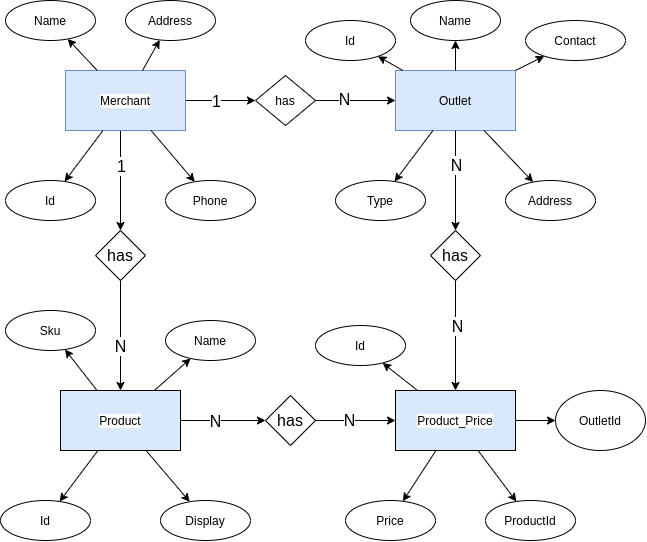

The diagram above was exported from draw.io. Its source (the exported page's mxGraphModel, read from the mxfile embedded in the PNG):
<mxGraphModel dx="1240" dy="690" grid="1" gridSize="10" guides="1" tooltips="1" connect="1" arrows="1" fold="1" page="1" pageScale="1" pageWidth="850" pageHeight="1100" math="0" shadow="0">
  <root>
    <mxCell id="0" />
    <mxCell id="1" parent="0" />
    <mxCell id="8GrIWX8riCjSGjTMoB0f-11" style="edgeStyle=orthogonalEdgeStyle;rounded=0;orthogonalLoop=1;jettySize=auto;html=1;labelBackgroundColor=default;fontColor=default;strokeColor=default;" parent="1" source="OuagtSVcwO8TY4HyP56m-1" target="8GrIWX8riCjSGjTMoB0f-10" edge="1">
      <mxGeometry relative="1" as="geometry" />
    </mxCell>
    <mxCell id="8GrIWX8riCjSGjTMoB0f-24" value="1" style="edgeLabel;html=1;align=center;verticalAlign=middle;resizable=0;points=[];fontColor=default;labelBackgroundColor=default;fontSize=16;" parent="8GrIWX8riCjSGjTMoB0f-11" vertex="1" connectable="0">
      <mxGeometry x="-0.314" relative="1" as="geometry">
        <mxPoint x="6" as="offset" />
      </mxGeometry>
    </mxCell>
    <mxCell id="8GrIWX8riCjSGjTMoB0f-51" style="edgeStyle=orthogonalEdgeStyle;rounded=0;orthogonalLoop=1;jettySize=auto;html=1;labelBackgroundColor=default;fontSize=16;fontColor=default;strokeColor=default;" parent="1" source="OuagtSVcwO8TY4HyP56m-1" target="8GrIWX8riCjSGjTMoB0f-50" edge="1">
      <mxGeometry relative="1" as="geometry">
        <Array as="points">
          <mxPoint x="135" y="250" />
          <mxPoint x="135" y="250" />
        </Array>
      </mxGeometry>
    </mxCell>
    <mxCell id="8GrIWX8riCjSGjTMoB0f-54" value="1" style="edgeLabel;html=1;align=center;verticalAlign=middle;resizable=0;points=[];fontSize=16;fontColor=default;" parent="8GrIWX8riCjSGjTMoB0f-51" vertex="1" connectable="0">
      <mxGeometry x="-0.2859" relative="1" as="geometry">
        <mxPoint as="offset" />
      </mxGeometry>
    </mxCell>
    <mxCell id="OuagtSVcwO8TY4HyP56m-1" value="Merchant" style="rounded=0;whiteSpace=wrap;html=1;fillColor=#dae8fc;strokeColor=#6c8ebf;fontColor=default;labelBackgroundColor=default;" parent="1" vertex="1">
      <mxGeometry x="80" y="160" width="120" height="60" as="geometry" />
    </mxCell>
    <mxCell id="8GrIWX8riCjSGjTMoB0f-1" value="" style="endArrow=classic;html=1;rounded=0;fontColor=default;strokeColor=default;labelBackgroundColor=default;" parent="1" source="OuagtSVcwO8TY4HyP56m-1" target="8GrIWX8riCjSGjTMoB0f-2" edge="1">
      <mxGeometry width="50" height="50" relative="1" as="geometry">
        <mxPoint x="110" y="90" as="sourcePoint" />
        <mxPoint x="100" y="80" as="targetPoint" />
      </mxGeometry>
    </mxCell>
    <mxCell id="8GrIWX8riCjSGjTMoB0f-2" value="Name" style="ellipse;whiteSpace=wrap;html=1;fontColor=default;fillColor=default;strokeColor=default;labelBackgroundColor=default;" parent="1" vertex="1">
      <mxGeometry x="20" y="90" width="90" height="40" as="geometry" />
    </mxCell>
    <mxCell id="8GrIWX8riCjSGjTMoB0f-4" value="" style="endArrow=classic;html=1;rounded=0;fontColor=default;strokeColor=default;labelBackgroundColor=default;" parent="1" source="OuagtSVcwO8TY4HyP56m-1" target="8GrIWX8riCjSGjTMoB0f-5" edge="1">
      <mxGeometry width="50" height="50" relative="1" as="geometry">
        <mxPoint x="99.61538461538464" y="360" as="sourcePoint" />
        <mxPoint x="70" y="280" as="targetPoint" />
      </mxGeometry>
    </mxCell>
    <mxCell id="8GrIWX8riCjSGjTMoB0f-5" value="Id" style="ellipse;whiteSpace=wrap;html=1;fontColor=default;fillColor=default;strokeColor=default;labelBackgroundColor=default;" parent="1" vertex="1">
      <mxGeometry x="20" y="270" width="90" height="40" as="geometry" />
    </mxCell>
    <mxCell id="8GrIWX8riCjSGjTMoB0f-6" value="" style="endArrow=classic;html=1;rounded=0;fontColor=default;strokeColor=default;labelBackgroundColor=default;" parent="1" source="OuagtSVcwO8TY4HyP56m-1" target="8GrIWX8riCjSGjTMoB0f-7" edge="1">
      <mxGeometry width="50" height="50" relative="1" as="geometry">
        <mxPoint x="199.61538461538464" y="410" as="sourcePoint" />
        <mxPoint x="170" y="330" as="targetPoint" />
      </mxGeometry>
    </mxCell>
    <mxCell id="8GrIWX8riCjSGjTMoB0f-7" value="Phone" style="ellipse;whiteSpace=wrap;html=1;fontColor=default;fillColor=default;strokeColor=default;labelBackgroundColor=default;" parent="1" vertex="1">
      <mxGeometry x="180" y="270" width="90" height="40" as="geometry" />
    </mxCell>
    <mxCell id="8GrIWX8riCjSGjTMoB0f-8" value="" style="endArrow=classic;html=1;rounded=0;fontColor=default;strokeColor=default;labelBackgroundColor=default;" parent="1" source="OuagtSVcwO8TY4HyP56m-1" target="8GrIWX8riCjSGjTMoB0f-9" edge="1">
      <mxGeometry width="50" height="50" relative="1" as="geometry">
        <mxPoint x="329.61538461538464" y="210" as="sourcePoint" />
        <mxPoint x="300" y="130" as="targetPoint" />
      </mxGeometry>
    </mxCell>
    <mxCell id="8GrIWX8riCjSGjTMoB0f-9" value="Address" style="ellipse;whiteSpace=wrap;html=1;fontColor=default;fillColor=default;strokeColor=default;labelBackgroundColor=default;" parent="1" vertex="1">
      <mxGeometry x="140" y="90" width="90" height="40" as="geometry" />
    </mxCell>
    <mxCell id="8GrIWX8riCjSGjTMoB0f-12" style="edgeStyle=orthogonalEdgeStyle;rounded=0;orthogonalLoop=1;jettySize=auto;html=1;labelBackgroundColor=default;fontColor=default;strokeColor=default;" parent="1" source="8GrIWX8riCjSGjTMoB0f-10" target="8GrIWX8riCjSGjTMoB0f-13" edge="1">
      <mxGeometry relative="1" as="geometry">
        <mxPoint x="400" y="190" as="targetPoint" />
      </mxGeometry>
    </mxCell>
    <mxCell id="8GrIWX8riCjSGjTMoB0f-26" value="N" style="edgeLabel;html=1;align=center;verticalAlign=middle;resizable=0;points=[];fontSize=16;fontColor=default;" parent="8GrIWX8riCjSGjTMoB0f-12" vertex="1" connectable="0">
      <mxGeometry x="-0.3" y="2" relative="1" as="geometry">
        <mxPoint as="offset" />
      </mxGeometry>
    </mxCell>
    <mxCell id="8GrIWX8riCjSGjTMoB0f-10" value="has" style="rhombus;whiteSpace=wrap;html=1;labelBackgroundColor=default;fontColor=default;strokeColor=default;fillColor=default;" parent="1" vertex="1">
      <mxGeometry x="270" y="165" width="60" height="50" as="geometry" />
    </mxCell>
    <mxCell id="8GrIWX8riCjSGjTMoB0f-13" value="Outlet" style="rounded=0;whiteSpace=wrap;html=1;fillColor=#dae8fc;strokeColor=#6c8ebf;fontColor=default;" parent="1" vertex="1">
      <mxGeometry x="410" y="160" width="120" height="60" as="geometry" />
    </mxCell>
    <mxCell id="8GrIWX8riCjSGjTMoB0f-14" value="" style="endArrow=classic;html=1;rounded=0;fontColor=default;strokeColor=default;labelBackgroundColor=default;" parent="1" source="8GrIWX8riCjSGjTMoB0f-13" target="8GrIWX8riCjSGjTMoB0f-15" edge="1">
      <mxGeometry width="50" height="50" relative="1" as="geometry">
        <mxPoint x="440" y="90" as="sourcePoint" />
        <mxPoint x="430" y="80" as="targetPoint" />
      </mxGeometry>
    </mxCell>
    <mxCell id="8GrIWX8riCjSGjTMoB0f-15" value="Id" style="ellipse;whiteSpace=wrap;html=1;fontColor=default;fillColor=default;strokeColor=default;labelBackgroundColor=default;" parent="1" vertex="1">
      <mxGeometry x="320" y="110" width="90" height="40" as="geometry" />
    </mxCell>
    <mxCell id="8GrIWX8riCjSGjTMoB0f-16" value="" style="endArrow=classic;html=1;rounded=0;fontColor=default;strokeColor=default;labelBackgroundColor=default;" parent="1" source="8GrIWX8riCjSGjTMoB0f-13" target="8GrIWX8riCjSGjTMoB0f-17" edge="1">
      <mxGeometry width="50" height="50" relative="1" as="geometry">
        <mxPoint x="429.61538461538464" y="360" as="sourcePoint" />
        <mxPoint x="400" y="280" as="targetPoint" />
      </mxGeometry>
    </mxCell>
    <mxCell id="8GrIWX8riCjSGjTMoB0f-17" value="Type" style="ellipse;whiteSpace=wrap;html=1;fontColor=default;fillColor=default;strokeColor=default;labelBackgroundColor=default;" parent="1" vertex="1">
      <mxGeometry x="350" y="270" width="90" height="40" as="geometry" />
    </mxCell>
    <mxCell id="8GrIWX8riCjSGjTMoB0f-18" value="" style="endArrow=classic;html=1;rounded=0;fontColor=default;strokeColor=default;labelBackgroundColor=default;" parent="1" source="8GrIWX8riCjSGjTMoB0f-13" target="8GrIWX8riCjSGjTMoB0f-19" edge="1">
      <mxGeometry width="50" height="50" relative="1" as="geometry">
        <mxPoint x="529.6153846153846" y="410" as="sourcePoint" />
        <mxPoint x="500" y="330" as="targetPoint" />
      </mxGeometry>
    </mxCell>
    <mxCell id="8GrIWX8riCjSGjTMoB0f-19" value="Address" style="ellipse;whiteSpace=wrap;html=1;fontColor=default;fillColor=default;strokeColor=default;labelBackgroundColor=default;" parent="1" vertex="1">
      <mxGeometry x="520" y="270" width="90" height="40" as="geometry" />
    </mxCell>
    <mxCell id="8GrIWX8riCjSGjTMoB0f-20" value="" style="endArrow=classic;html=1;rounded=0;fontColor=default;strokeColor=default;labelBackgroundColor=default;" parent="1" source="8GrIWX8riCjSGjTMoB0f-13" target="8GrIWX8riCjSGjTMoB0f-21" edge="1">
      <mxGeometry width="50" height="50" relative="1" as="geometry">
        <mxPoint x="659.6153846153846" y="210" as="sourcePoint" />
        <mxPoint x="630" y="130" as="targetPoint" />
      </mxGeometry>
    </mxCell>
    <mxCell id="8GrIWX8riCjSGjTMoB0f-21" value="Name" style="ellipse;whiteSpace=wrap;html=1;fontColor=default;fillColor=default;strokeColor=default;labelBackgroundColor=default;" parent="1" vertex="1">
      <mxGeometry x="425" y="90" width="90" height="40" as="geometry" />
    </mxCell>
    <mxCell id="8GrIWX8riCjSGjTMoB0f-28" value="" style="endArrow=classic;html=1;rounded=0;fontColor=default;strokeColor=default;labelBackgroundColor=default;" parent="1" source="8GrIWX8riCjSGjTMoB0f-13" target="8GrIWX8riCjSGjTMoB0f-29" edge="1">
      <mxGeometry width="50" height="50" relative="1" as="geometry">
        <mxPoint x="583.5" y="90" as="sourcePoint" />
        <mxPoint x="600" y="200" as="targetPoint" />
      </mxGeometry>
    </mxCell>
    <mxCell id="8GrIWX8riCjSGjTMoB0f-29" value="Contact" style="ellipse;whiteSpace=wrap;html=1;fontColor=default;fillColor=default;strokeColor=default;labelBackgroundColor=default;" parent="1" vertex="1">
      <mxGeometry x="540" y="110" width="100" height="40" as="geometry" />
    </mxCell>
    <mxCell id="8GrIWX8riCjSGjTMoB0f-39" style="edgeStyle=orthogonalEdgeStyle;rounded=0;orthogonalLoop=1;jettySize=auto;html=1;labelBackgroundColor=default;fontColor=default;strokeColor=default;" parent="1" source="8GrIWX8riCjSGjTMoB0f-41" target="8GrIWX8riCjSGjTMoB0f-58" edge="1">
      <mxGeometry relative="1" as="geometry">
        <mxPoint x="265" y="510" as="targetPoint" />
      </mxGeometry>
    </mxCell>
    <mxCell id="8GrIWX8riCjSGjTMoB0f-40" value="N" style="edgeLabel;html=1;align=center;verticalAlign=middle;resizable=0;points=[];fontColor=default;labelBackgroundColor=default;fontSize=16;" parent="8GrIWX8riCjSGjTMoB0f-39" vertex="1" connectable="0">
      <mxGeometry x="-0.314" relative="1" as="geometry">
        <mxPoint x="6" as="offset" />
      </mxGeometry>
    </mxCell>
    <mxCell id="8GrIWX8riCjSGjTMoB0f-41" value="Product" style="rounded=0;whiteSpace=wrap;html=1;fillColor=#dae8fc;strokeColor=default;fontColor=default;labelBackgroundColor=default;" parent="1" vertex="1">
      <mxGeometry x="75" y="480" width="120" height="60" as="geometry" />
    </mxCell>
    <mxCell id="8GrIWX8riCjSGjTMoB0f-42" value="" style="endArrow=classic;html=1;rounded=0;fontColor=default;strokeColor=default;labelBackgroundColor=default;" parent="1" source="8GrIWX8riCjSGjTMoB0f-41" target="8GrIWX8riCjSGjTMoB0f-43" edge="1">
      <mxGeometry width="50" height="50" relative="1" as="geometry">
        <mxPoint x="105" y="410" as="sourcePoint" />
        <mxPoint x="95" y="400" as="targetPoint" />
      </mxGeometry>
    </mxCell>
    <mxCell id="8GrIWX8riCjSGjTMoB0f-43" value="Sku" style="ellipse;whiteSpace=wrap;html=1;fontColor=default;fillColor=default;strokeColor=default;labelBackgroundColor=default;" parent="1" vertex="1">
      <mxGeometry x="20" y="400" width="90" height="40" as="geometry" />
    </mxCell>
    <mxCell id="8GrIWX8riCjSGjTMoB0f-44" value="" style="endArrow=classic;html=1;rounded=0;fontColor=default;strokeColor=default;labelBackgroundColor=default;" parent="1" source="8GrIWX8riCjSGjTMoB0f-41" target="8GrIWX8riCjSGjTMoB0f-45" edge="1">
      <mxGeometry width="50" height="50" relative="1" as="geometry">
        <mxPoint x="94.61538461538464" y="680" as="sourcePoint" />
        <mxPoint x="65" y="600" as="targetPoint" />
      </mxGeometry>
    </mxCell>
    <mxCell id="8GrIWX8riCjSGjTMoB0f-45" value="Id" style="ellipse;whiteSpace=wrap;html=1;fontColor=default;fillColor=default;strokeColor=default;labelBackgroundColor=default;" parent="1" vertex="1">
      <mxGeometry x="15" y="590" width="90" height="40" as="geometry" />
    </mxCell>
    <mxCell id="8GrIWX8riCjSGjTMoB0f-46" value="" style="endArrow=classic;html=1;rounded=0;fontColor=default;strokeColor=default;labelBackgroundColor=default;" parent="1" source="8GrIWX8riCjSGjTMoB0f-41" target="8GrIWX8riCjSGjTMoB0f-47" edge="1">
      <mxGeometry width="50" height="50" relative="1" as="geometry">
        <mxPoint x="194.61538461538464" y="730" as="sourcePoint" />
        <mxPoint x="165" y="650" as="targetPoint" />
      </mxGeometry>
    </mxCell>
    <mxCell id="8GrIWX8riCjSGjTMoB0f-47" value="Display" style="ellipse;whiteSpace=wrap;html=1;fontColor=default;fillColor=default;strokeColor=default;labelBackgroundColor=default;" parent="1" vertex="1">
      <mxGeometry x="175" y="590" width="90" height="40" as="geometry" />
    </mxCell>
    <mxCell id="8GrIWX8riCjSGjTMoB0f-48" value="" style="endArrow=classic;html=1;rounded=0;fontColor=default;strokeColor=default;labelBackgroundColor=default;" parent="1" source="8GrIWX8riCjSGjTMoB0f-41" target="8GrIWX8riCjSGjTMoB0f-49" edge="1">
      <mxGeometry width="50" height="50" relative="1" as="geometry">
        <mxPoint x="324.61538461538464" y="530" as="sourcePoint" />
        <mxPoint x="295" y="450" as="targetPoint" />
      </mxGeometry>
    </mxCell>
    <mxCell id="8GrIWX8riCjSGjTMoB0f-49" value="Name" style="ellipse;whiteSpace=wrap;html=1;fontColor=default;fillColor=default;strokeColor=default;labelBackgroundColor=default;" parent="1" vertex="1">
      <mxGeometry x="180" y="410" width="90" height="40" as="geometry" />
    </mxCell>
    <mxCell id="8GrIWX8riCjSGjTMoB0f-52" style="edgeStyle=orthogonalEdgeStyle;rounded=0;orthogonalLoop=1;jettySize=auto;html=1;labelBackgroundColor=default;fontSize=16;fontColor=default;strokeColor=default;" parent="1" source="8GrIWX8riCjSGjTMoB0f-50" target="8GrIWX8riCjSGjTMoB0f-41" edge="1">
      <mxGeometry relative="1" as="geometry" />
    </mxCell>
    <mxCell id="8GrIWX8riCjSGjTMoB0f-55" value="N" style="edgeLabel;html=1;align=center;verticalAlign=middle;resizable=0;points=[];fontSize=16;fontColor=default;" parent="8GrIWX8riCjSGjTMoB0f-52" vertex="1" connectable="0">
      <mxGeometry x="0.1844" y="-1" relative="1" as="geometry">
        <mxPoint as="offset" />
      </mxGeometry>
    </mxCell>
    <mxCell id="8GrIWX8riCjSGjTMoB0f-50" value="has" style="rhombus;whiteSpace=wrap;html=1;labelBackgroundColor=default;fontSize=16;fontColor=default;strokeColor=default;fillColor=default;" parent="1" vertex="1">
      <mxGeometry x="110" y="320" width="50" height="50" as="geometry" />
    </mxCell>
    <mxCell id="8GrIWX8riCjSGjTMoB0f-57" value="Product_Price" style="rounded=0;whiteSpace=wrap;html=1;fillColor=#dae8fc;strokeColor=default;fontColor=default;labelBackgroundColor=default;" parent="1" vertex="1">
      <mxGeometry x="410" y="480" width="120" height="60" as="geometry" />
    </mxCell>
    <mxCell id="8GrIWX8riCjSGjTMoB0f-59" style="edgeStyle=orthogonalEdgeStyle;rounded=0;orthogonalLoop=1;jettySize=auto;html=1;labelBackgroundColor=default;fontSize=16;fontColor=default;strokeColor=default;" parent="1" source="8GrIWX8riCjSGjTMoB0f-58" target="8GrIWX8riCjSGjTMoB0f-57" edge="1">
      <mxGeometry relative="1" as="geometry" />
    </mxCell>
    <mxCell id="8GrIWX8riCjSGjTMoB0f-61" value="N" style="edgeLabel;html=1;align=center;verticalAlign=middle;resizable=0;points=[];fontSize=16;fontColor=default;" parent="8GrIWX8riCjSGjTMoB0f-59" vertex="1" connectable="0">
      <mxGeometry x="-0.1643" y="1" relative="1" as="geometry">
        <mxPoint as="offset" />
      </mxGeometry>
    </mxCell>
    <mxCell id="8GrIWX8riCjSGjTMoB0f-58" value="has" style="rhombus;whiteSpace=wrap;html=1;labelBackgroundColor=default;fontSize=16;fontColor=default;strokeColor=default;fillColor=default;" parent="1" vertex="1">
      <mxGeometry x="280" y="485" width="50" height="50" as="geometry" />
    </mxCell>
    <mxCell id="8GrIWX8riCjSGjTMoB0f-62" value="Price" style="ellipse;whiteSpace=wrap;html=1;fontColor=default;fillColor=default;strokeColor=default;labelBackgroundColor=default;" parent="1" vertex="1">
      <mxGeometry x="360" y="590" width="90" height="40" as="geometry" />
    </mxCell>
    <mxCell id="8GrIWX8riCjSGjTMoB0f-63" value="ProductId" style="ellipse;whiteSpace=wrap;html=1;fontColor=default;fillColor=default;strokeColor=default;labelBackgroundColor=default;" parent="1" vertex="1">
      <mxGeometry x="500" y="590" width="90" height="40" as="geometry" />
    </mxCell>
    <mxCell id="8GrIWX8riCjSGjTMoB0f-64" value="OutletId" style="ellipse;whiteSpace=wrap;html=1;fontColor=default;fillColor=default;strokeColor=default;labelBackgroundColor=default;" parent="1" vertex="1">
      <mxGeometry x="570" y="480" width="90" height="60" as="geometry" />
    </mxCell>
    <mxCell id="8GrIWX8riCjSGjTMoB0f-66" value="" style="endArrow=classic;html=1;rounded=0;labelBackgroundColor=default;fontSize=16;fontColor=default;strokeColor=default;" parent="1" source="8GrIWX8riCjSGjTMoB0f-57" target="8GrIWX8riCjSGjTMoB0f-62" edge="1">
      <mxGeometry width="50" height="50" relative="1" as="geometry">
        <mxPoint x="230" y="450" as="sourcePoint" />
        <mxPoint x="280" y="400" as="targetPoint" />
      </mxGeometry>
    </mxCell>
    <mxCell id="8GrIWX8riCjSGjTMoB0f-68" value="" style="endArrow=classic;html=1;rounded=0;labelBackgroundColor=default;fontSize=16;fontColor=default;strokeColor=default;" parent="1" source="8GrIWX8riCjSGjTMoB0f-57" target="8GrIWX8riCjSGjTMoB0f-63" edge="1">
      <mxGeometry width="50" height="50" relative="1" as="geometry">
        <mxPoint x="472.4781056682623" y="550" as="sourcePoint" />
        <mxPoint x="459.91165551416793" y="600.1194895855099" as="targetPoint" />
      </mxGeometry>
    </mxCell>
    <mxCell id="8GrIWX8riCjSGjTMoB0f-69" value="" style="endArrow=classic;html=1;rounded=0;labelBackgroundColor=default;fontSize=16;fontColor=default;strokeColor=default;" parent="1" source="8GrIWX8riCjSGjTMoB0f-57" target="8GrIWX8riCjSGjTMoB0f-64" edge="1">
      <mxGeometry width="50" height="50" relative="1" as="geometry">
        <mxPoint x="482.4781056682623" y="560" as="sourcePoint" />
        <mxPoint x="469.91165551416793" y="610.1194895855099" as="targetPoint" />
      </mxGeometry>
    </mxCell>
    <mxCell id="8GrIWX8riCjSGjTMoB0f-70" value="" style="endArrow=classic;html=1;rounded=0;fontColor=default;strokeColor=default;labelBackgroundColor=default;" parent="1" source="8GrIWX8riCjSGjTMoB0f-57" target="8GrIWX8riCjSGjTMoB0f-71" edge="1">
      <mxGeometry width="50" height="50" relative="1" as="geometry">
        <mxPoint x="435.56889072791273" y="485" as="sourcePoint" />
        <mxPoint x="380" y="425" as="targetPoint" />
      </mxGeometry>
    </mxCell>
    <mxCell id="8GrIWX8riCjSGjTMoB0f-71" value="Id" style="ellipse;whiteSpace=wrap;html=1;fontColor=default;fillColor=default;strokeColor=default;labelBackgroundColor=default;" parent="1" vertex="1">
      <mxGeometry x="330" y="415" width="90" height="40" as="geometry" />
    </mxCell>
    <mxCell id="8GrIWX8riCjSGjTMoB0f-73" style="edgeStyle=orthogonalEdgeStyle;rounded=0;orthogonalLoop=1;jettySize=auto;html=1;labelBackgroundColor=default;fontColor=default;strokeColor=default;" parent="1" source="8GrIWX8riCjSGjTMoB0f-13" target="8GrIWX8riCjSGjTMoB0f-77" edge="1">
      <mxGeometry relative="1" as="geometry">
        <mxPoint x="420" y="395" as="targetPoint" />
        <mxPoint x="350" y="395" as="sourcePoint" />
      </mxGeometry>
    </mxCell>
    <mxCell id="8GrIWX8riCjSGjTMoB0f-74" value="N" style="edgeLabel;html=1;align=center;verticalAlign=middle;resizable=0;points=[];fontColor=default;labelBackgroundColor=default;fontSize=16;" parent="8GrIWX8riCjSGjTMoB0f-73" vertex="1" connectable="0">
      <mxGeometry x="-0.314" relative="1" as="geometry">
        <mxPoint as="offset" />
      </mxGeometry>
    </mxCell>
    <mxCell id="8GrIWX8riCjSGjTMoB0f-75" style="edgeStyle=orthogonalEdgeStyle;rounded=0;orthogonalLoop=1;jettySize=auto;html=1;labelBackgroundColor=default;fontSize=16;fontColor=default;strokeColor=default;" parent="1" source="8GrIWX8riCjSGjTMoB0f-77" target="8GrIWX8riCjSGjTMoB0f-57" edge="1">
      <mxGeometry relative="1" as="geometry">
        <mxPoint x="565" y="395" as="targetPoint" />
      </mxGeometry>
    </mxCell>
    <mxCell id="8GrIWX8riCjSGjTMoB0f-76" value="N" style="edgeLabel;html=1;align=center;verticalAlign=middle;resizable=0;points=[];fontSize=16;fontColor=default;" parent="8GrIWX8riCjSGjTMoB0f-75" vertex="1" connectable="0">
      <mxGeometry x="-0.1643" y="1" relative="1" as="geometry">
        <mxPoint as="offset" />
      </mxGeometry>
    </mxCell>
    <mxCell id="8GrIWX8riCjSGjTMoB0f-77" value="has" style="rhombus;whiteSpace=wrap;html=1;labelBackgroundColor=default;fontSize=16;fontColor=default;strokeColor=default;fillColor=default;" parent="1" vertex="1">
      <mxGeometry x="445" y="320" width="50" height="50" as="geometry" />
    </mxCell>
  </root>
</mxGraphModel>